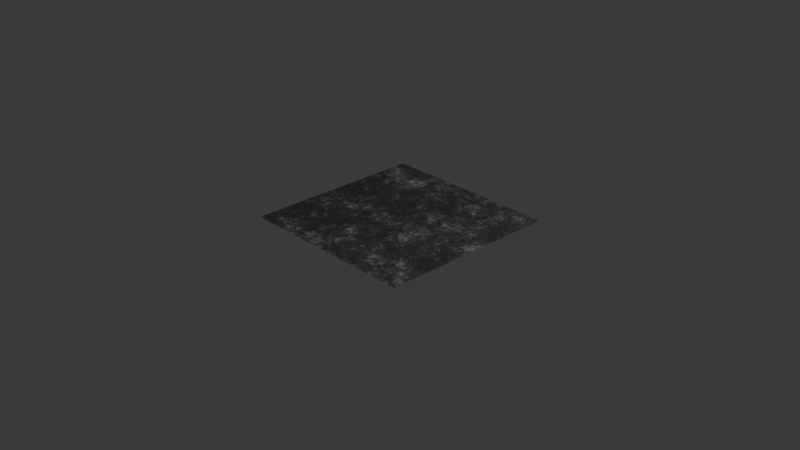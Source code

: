 # Source: asphalt.blend  (saved by Blender 5.2.45; exported with 4.5.12 LTS)
import bpy
from mathutils import Matrix  # noqa: F401  (used for matrix-valued properties, if any)

bpy.ops.wm.read_factory_settings(use_empty=True)
scene = bpy.context.scene
scene.name = 'Scene'

# ---- collections
col_collection = bpy.data.collections.new('Collection'); scene.collection.children.link(col_collection)

# ---- materials (node trees are filled in below, after node groups)
mat_material_001 = bpy.data.materials.new('Material.001')

# ---- material node trees
mat_material_001.use_nodes = True; mat_material_001.node_tree.nodes.clear()
_N = mat_material_001.node_tree.nodes; _L = mat_material_001.node_tree.links
n0 = _N.new('ShaderNodeBsdfPrincipled'); n0.name = 'Principled BSDF'; n0.location = (-88, 100)
n0.inputs[10].default_value = 0.005
n1 = _N.new('ShaderNodeOutputMaterial'); n1.name = 'Material Output'; n1.location = (312, 100)
n2 = _N.new('ShaderNodeValToRGB'); n2.name = 'Color Ramp'; n2.location = (-462, 13)
n2.color_ramp.interpolation = 'B_SPLINE'
while len(n2.color_ramp.elements) > 1: n2.color_ramp.elements.remove(n2.color_ramp.elements[-1])
n2.color_ramp.elements[0].position = 0.4145; n2.color_ramp.elements[0].color = (0.02503, 0.02503, 0.02503, 1.0)
_e = n2.color_ramp.elements.new(0.7091); _e.color = (0.4789, 0.4789, 0.4789, 1.0)
n3 = _N.new('ShaderNodeBump'); n3.name = 'Bump'; n3.location = (-307, -212)
n3.invert = True
n4 = _N.new('ShaderNodeTexVoronoi'); n4.name = 'Voronoi Texture'; n4.location = (-863, -67)
n4.width = 160
n4.feature = 'DISTANCE_TO_EDGE'
n4.inputs[1].default_value = 8.9
n4.inputs[2].default_value = 139.7
n5 = _N.new('ShaderNodeMapping'); n5.name = 'Mapping'; n5.location = (-1043, -107)
n6 = _N.new('ShaderNodeTexCoord'); n6.name = 'Texture Coordinate'; n6.location = (-1223, -107)
n7 = _N.new('ShaderNodeTexNoise'); n7.name = 'Noise Texture'; n7.location = (-852, -354)
n7.width = 160
n7.inputs[3].default_value = 12.0
n7.inputs[4].default_value = 0.94
n8 = _N.new('ShaderNodeMix'); n8.name = 'Mix'; n8.location = (-633, 240)
n8.data_type = 'RGBA'
n9 = _N.new('ShaderNodeTexNoise'); n9.name = 'Noise Texture.001'; n9.location = (-850, 398)
n9.width = 160
n9.inputs[3].default_value = 12.0
n9.inputs[4].default_value = 0.94
n10 = _N.new('ShaderNodeValToRGB'); n10.name = 'Color Ramp.001'; n10.location = (-675, 553)
while len(n10.color_ramp.elements) > 1: n10.color_ramp.elements.remove(n10.color_ramp.elements[-1])
n10.color_ramp.elements[0].position = 0.4618; n10.color_ramp.elements[0].color = (0.0, 0.0, 0.0, 1.0)
_e = n10.color_ramp.elements.new(0.5927); _e.color = (1.0, 1.0, 1.0, 1.0)
_L.new(n0.outputs[0], n1.inputs[0])
_L.new(n2.outputs[0], n0.inputs[0])
_L.new(n3.outputs[0], n0.inputs[5])
_L.new(n8.outputs[2], n2.inputs[0])
_L.new(n5.outputs[0], n4.inputs[0])
_L.new(n6.outputs[0], n5.inputs[0])
_L.new(n5.outputs[0], n7.inputs[0])
_L.new(n4.outputs[0], n8.inputs[6])
_L.new(n7.outputs[0], n8.inputs[7])
_L.new(n8.outputs[2], n3.inputs[3])
_L.new(n5.outputs[0], n9.inputs[0])
_L.new(n9.outputs[0], n10.inputs[0])
_L.new(n10.outputs[0], n8.inputs[0])
n1.is_active_output = True

# ---- world
world_world = bpy.data.worlds.new('World'); scene.world = world_world
world_world.use_nodes = True; world_world.node_tree.nodes.clear()
_N = world_world.node_tree.nodes; _L = world_world.node_tree.links
n0 = _N.new('ShaderNodeOutputWorld'); n0.name = 'World Output'; n0.location = (200, 100)
n1 = _N.new('ShaderNodeBackground'); n1.name = 'Background'; n1.location = (-200, 100)
n1.inputs[0].default_value = (0.05088, 0.05088, 0.05088, 1.0)
_L.new(n1.outputs[0], n0.inputs[0])
n0.is_active_output = True
world_world.color = (0.05088, 0.05088, 0.05088)
world_world.sun_shadow_jitter_overblur = 0.0

# ---- cameras
cam_camera = bpy.data.cameras.new('Camera')
cam_camera.clip_end = 100.0
cam_camera.ortho_scale = 7.314

# ---- lights
light_light = bpy.data.lights.new('Light', 'POINT')
light_light.energy = 1000.0
light_light.shadow_soft_size = 0.1

# ---- meshes
me_plane = bpy.data.meshes.new('Plane')
me_plane.from_pydata([(-1.0, -1.0, 0.0), (1.0, -1.0, 0.0), (-1.0, 1.0, 0.0), (1.0, 1.0, 0.0)], [], [(0, 1, 3, 2)])
_uv = me_plane.uv_layers.new(name='UVMap')
_uv.uv.foreach_set('vector', [0.0, 0.0, 1.0, 0.0, 1.0, 1.0, 0.0, 1.0])
me_plane.materials.append(mat_material_001)
me_plane.update()

# ---- objects
ob_light = bpy.data.objects.new('Light', light_light)
ob_camera = bpy.data.objects.new('Camera', cam_camera)
ob_plane = bpy.data.objects.new('Plane', me_plane)

# ---- transforms, parenting, visibility, modifiers, constraints
ob_light.location = (4.076, 1.005, 5.904)
ob_light.rotation_euler = (0.6503, 0.05522, 1.866)
ob_light.lock_rotations_4d = False
ob_light.empty_display_type = 'ARROWS'
ob_light.color = (0.0, 0.0, 0.0, 0.0)
ob_light.lineart.crease_threshold = 0.0
ob_camera.location = (7.359, -6.926, 4.958)
ob_camera.rotation_euler = (1.109, 0.0, 0.8149)
ob_camera.lock_rotations_4d = False
ob_camera.empty_display_type = 'ARROWS'
ob_camera.color = (0.0, 0.0, 0.0, 0.0)
ob_camera.display_type = 'WIRE'
ob_camera.lineart.crease_threshold = 0.0
ob_plane.location = (0.0, 0.0, 0.0)

# ---- collection membership
col_collection.objects.link(ob_light)
col_collection.objects.link(ob_camera)
col_collection.objects.link(ob_plane)

# ---- scene / render settings (as saved in the file)
scene.camera = ob_camera
scene.frame_start = 1; scene.frame_end = 250; scene.frame_set(1)
scene.render.engine = 'BLENDER_EEVEE_NEXT'
scene.render.bake_bias = 0.0
scene.render.bake_samples = 0
scene.render.compositor_device = 'GPU'
scene.eevee.use_volume_custom_range = False
scene.eevee.fast_gi_thickness_near = 0.1
scene.eevee.fast_gi_thickness_far = 0.0
scene.eevee.ray_tracing_options.screen_trace_thickness = 0.1
bpy.context.view_layer.update()
